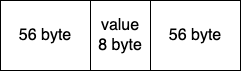

The diagram above was exported from draw.io. Its source (the exported page's mxGraphModel, read from the mxfile embedded in the PNG):
<mxGraphModel dx="1026" dy="655" grid="1" gridSize="10" guides="1" tooltips="1" connect="1" arrows="1" fold="1" page="1" pageScale="1" pageWidth="827" pageHeight="1169" math="0" shadow="0">
  <root>
    <mxCell id="0" />
    <mxCell id="1" parent="0" />
    <mxCell id="tSfCkXcvTTb3yB00Clg--8" value="56 byte" style="rounded=0;whiteSpace=wrap;html=1;fontSize=16;" parent="1" vertex="1">
      <mxGeometry x="500" y="140" width="90" height="70" as="geometry" />
    </mxCell>
    <mxCell id="tSfCkXcvTTb3yB00Clg--9" value="value&lt;br&gt;8 byte" style="rounded=0;whiteSpace=wrap;html=1;fontSize=16;" parent="1" vertex="1">
      <mxGeometry x="590" y="140" width="60" height="70" as="geometry" />
    </mxCell>
    <mxCell id="tSfCkXcvTTb3yB00Clg--10" value="56 byte" style="rounded=0;whiteSpace=wrap;html=1;fontSize=16;" parent="1" vertex="1">
      <mxGeometry x="650" y="140" width="80" height="70" as="geometry" />
    </mxCell>
    <mxCell id="aJBWc51tMN8tw_Znvq3k-1" value="56 byte" style="rounded=0;whiteSpace=wrap;html=1;fontSize=16;" vertex="1" parent="1">
      <mxGeometry x="650" y="140" width="90" height="70" as="geometry" />
    </mxCell>
  </root>
</mxGraphModel>